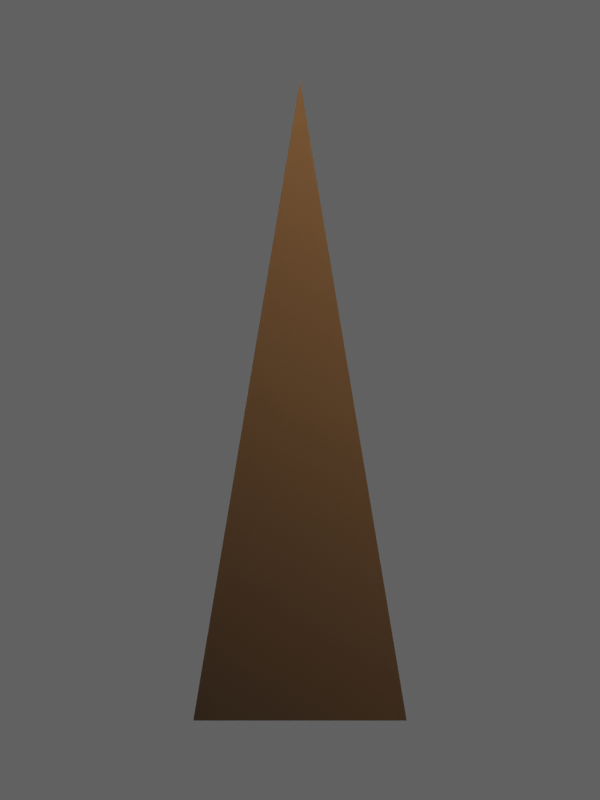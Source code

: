 # Source: avatar-template.blend  (saved by Blender 2.93.21; exported with 4.5.12 LTS)
import bpy
from mathutils import Matrix  # noqa: F401  (used for matrix-valued properties, if any)

bpy.ops.wm.read_factory_settings(use_empty=True)
scene = bpy.context.scene
scene.name = 'Scene'

# ---- images (referenced by path relative to the original .blend; pixels are not part of the script)
import os
ASSET_DIR = os.environ.get("B2B_ASSET_DIR", "")  # directory of the original .blend (textures are referenced by path, not embedded)
HERE = os.path.dirname(os.path.abspath(__file__))  # packed textures are extracted next to this script under _unpacked/

def load_image(name, relpath, width, height, colorspace="sRGB"):
    """Load a texture the original file referenced (path relative to the .blend, or extracted next to this script)."""
    p = next((c for c in (os.path.join(HERE, relpath), os.path.join(ASSET_DIR, relpath)) if relpath and os.path.exists(c)), "")
    if p:
        img = bpy.data.images.load(p, check_existing=True)
        img.name = name
    else:  # same state as the original file: an image datablock whose file is absent (Cycles renders it pink)
        img = bpy.data.images.new(name, width, height)
        img.source = "FILE"
        img.filepath = "//" + (relpath or name)
    img.colorspace_settings.name = colorspace
    return img
img_basecolor = load_image('BaseColor', '_unpacked/BaseColor.0bdd510b.png', 4, 4, 'sRGB')
img_orm = load_image('ORM', '_unpacked/ORM.e6691dbb.png', 4, 4, 'Non-Color')
img_normal = load_image('Normal', '_unpacked/Normal.e6691dbb.png', 4, 4, 'Non-Color')

# ---- materials (node trees are filled in below, after node groups)
mat_avatar_pbr = bpy.data.materials.new('Avatar PBR')
mat_avatar_pbr.use_transparent_shadow = False

# ---- material node trees
mat_avatar_pbr.use_nodes = True; mat_avatar_pbr.node_tree.nodes.clear()
_N = mat_avatar_pbr.node_tree.nodes; _L = mat_avatar_pbr.node_tree.links
n0 = _N.new('ShaderNodeBsdfPrincipled'); n0.name = 'Principled BSDF'; n0.location = (10, 300)
n0.distribution = 'GGX'
n0.subsurface_method = 'BURLEY'
n0.inputs[3].default_value = 1.45
n0.inputs[27].default_value = (0.0, 0.0, 0.0, 1.0)
n0.inputs[28].default_value = 1.0
n1 = _N.new('ShaderNodeOutputMaterial'); n1.name = 'Material Output'; n1.location = (300, 300)
n2 = _N.new('ShaderNodeTexImage'); n2.name = 'BaseColor'; n2.location = (-500, 200)
n2.image = img_basecolor
n3 = _N.new('ShaderNodeTexImage'); n3.name = 'ORM'; n3.location = (-500, -100)
n3.image = img_orm
n4 = _N.new('ShaderNodeSeparateColor'); n4.name = 'Separate RGB'; n4.location = (0, 0)
n5 = _N.new('ShaderNodeTexImage'); n5.name = 'Normal'; n5.location = (-500, -400)
n5.image = img_normal
n6 = _N.new('ShaderNodeNormalMap'); n6.name = 'Normal Map'; n6.location = (0, 0)
_L.new(n0.outputs[0], n1.inputs[0])
_L.new(n2.outputs[0], n0.inputs[0])
_L.new(n3.outputs[0], n4.inputs[0])
_L.new(n4.outputs[1], n0.inputs[2])
_L.new(n4.outputs[2], n0.inputs[1])
_L.new(n5.outputs[0], n6.inputs[1])
_L.new(n6.outputs[0], n0.inputs[5])
n1.is_active_output = True

# ---- world
world_studio_world = bpy.data.worlds.new('Studio world'); scene.world = world_studio_world
world_studio_world.use_nodes = True; world_studio_world.node_tree.nodes.clear()
_N = world_studio_world.node_tree.nodes; _L = world_studio_world.node_tree.links
n0 = _N.new('ShaderNodeBackground'); n0.name = 'Background'; n0.location = (10, 300)
n0.inputs[0].default_value = (0.12, 0.12, 0.12, 1.0)
n1 = _N.new('ShaderNodeOutputWorld'); n1.name = 'World Output'; n1.location = (300, 300)
_L.new(n0.outputs[0], n1.inputs[0])
n1.is_active_output = True
world_studio_world.use_sun_shadow = False
world_studio_world.sun_shadow_jitter_overblur = 0.0

# ---- cameras
cam_front = bpy.data.cameras.new('front')
cam_front.sensor_fit = 'VERTICAL'
cam_front.lens = 70.0
cam_left = bpy.data.cameras.new('left')
cam_left.sensor_fit = 'VERTICAL'
cam_left.lens = 70.0
cam_back = bpy.data.cameras.new('back')
cam_back.sensor_fit = 'VERTICAL'
cam_back.lens = 70.0
cam_right = bpy.data.cameras.new('right')
cam_right.sensor_fit = 'VERTICAL'
cam_right.lens = 70.0
cam_left_three_quarter = bpy.data.cameras.new('left-three-quarter')
cam_left_three_quarter.sensor_fit = 'VERTICAL'
cam_left_three_quarter.lens = 70.0
cam_right_three_quarter = bpy.data.cameras.new('right-three-quarter')
cam_right_three_quarter.sensor_fit = 'VERTICAL'
cam_right_three_quarter.lens = 70.0
cam_rear_three_quarter = bpy.data.cameras.new('rear-three-quarter')
cam_rear_three_quarter.sensor_fit = 'VERTICAL'
cam_rear_three_quarter.lens = 70.0
cam_face_front = bpy.data.cameras.new('face-front')
cam_face_front.sensor_fit = 'VERTICAL'
cam_face_front.lens = 70.0
cam_face_three_quarter = bpy.data.cameras.new('face-three-quarter')
cam_face_three_quarter.sensor_fit = 'VERTICAL'
cam_face_three_quarter.lens = 70.0
cam_face_profile = bpy.data.cameras.new('face-profile')
cam_face_profile.sensor_fit = 'VERTICAL'
cam_face_profile.lens = 70.0
cam_high = bpy.data.cameras.new('high')
cam_high.sensor_fit = 'VERTICAL'
cam_high.lens = 70.0
cam_low = bpy.data.cameras.new('low')
cam_low.sensor_fit = 'VERTICAL'
cam_low.lens = 70.0

# ---- lights
light_key = bpy.data.lights.new('Key', 'AREA')
light_key.transmission_factor = 0.0
light_key.energy = 392.7
light_key.shadow_soft_size = 4.0
light_key.shadow_maximum_resolution = 0.006
light_key.use_absolute_resolution = True
light_key.size = 4.0
light_fill = bpy.data.lights.new('Fill', 'AREA')
light_fill.transmission_factor = 0.0
light_fill.energy = 196.3
light_fill.shadow_soft_size = 3.0
light_fill.shadow_maximum_resolution = 0.006
light_fill.use_absolute_resolution = True
light_fill.size = 3.0
light_rim = bpy.data.lights.new('Rim', 'AREA')
light_rim.transmission_factor = 0.0
light_rim.energy = 314.2
light_rim.shadow_soft_size = 3.0
light_rim.shadow_maximum_resolution = 0.006
light_rim.use_absolute_resolution = True
light_rim.size = 3.0

# ---- meshes
me_avatarmesh = bpy.data.meshes.new('AvatarMesh')
me_avatarmesh.from_pydata([(-0.3, 0.0, 0.0), (0.3, 0.0, 0.0), (0.0, 0.0, 1.8)], [], [(0, 1, 2)])
_uv = me_avatarmesh.uv_layers.new(name='UVMap')
_uv.uv.foreach_set('vector', [0.0, 0.0, 1.0, 0.0, 1.0, 1.0])
me_avatarmesh.materials.append(mat_avatar_pbr)
me_avatarmesh.use_remesh_fix_poles = True
me_avatarmesh.use_remesh_preserve_attributes = False
me_avatarmesh.update()

# ---- objects
ob_avatar = bpy.data.objects.new('Avatar', me_avatarmesh)
ob_key = bpy.data.objects.new('Key', light_key)
ob_fill = bpy.data.objects.new('Fill', light_fill)
ob_rim = bpy.data.objects.new('Rim', light_rim)
ob_camera_front = bpy.data.objects.new('Camera_front', cam_front)
ob_camera_left = bpy.data.objects.new('Camera_left', cam_left)
ob_camera_back = bpy.data.objects.new('Camera_back', cam_back)
ob_camera_right = bpy.data.objects.new('Camera_right', cam_right)
ob_camera_left_three_quarter = bpy.data.objects.new('Camera_left-three-quarter', cam_left_three_quarter)
ob_camera_right_three_quarter = bpy.data.objects.new('Camera_right-three-quarter', cam_right_three_quarter)
ob_camera_rear_three_quarter = bpy.data.objects.new('Camera_rear-three-quarter', cam_rear_three_quarter)
ob_camera_face_front = bpy.data.objects.new('Camera_face-front', cam_face_front)
ob_camera_face_three_quarter = bpy.data.objects.new('Camera_face-three-quarter', cam_face_three_quarter)
ob_camera_face_profile = bpy.data.objects.new('Camera_face-profile', cam_face_profile)
ob_camera_high = bpy.data.objects.new('Camera_high', cam_high)
ob_camera_low = bpy.data.objects.new('Camera_low', cam_low)

# ---- transforms, parenting, visibility, modifiers, constraints
ob_avatar.location = (0.0, 0.0, 0.0)
ob_key.location = (3.0, -4.0, 4.0)
ob_key.rotation_euler = (1.016, 5.314e-08, 0.6435)
ob_fill.location = (-3.0, -2.0, 2.5)
ob_fill.rotation_euler = (1.153, 8.568e-08, -0.9828)
ob_rim.location = (0.0, 3.0, 3.5)
ob_rim.rotation_euler = (0.8567, 6.606e-08, 3.142)
ob_camera_front.location = (0.0, -6.561, 0.9)
ob_camera_front.rotation_euler = (1.571, -0.0, 0.0)
ob_camera_left.location = (6.561, -4.017e-16, 0.9)
ob_camera_left.rotation_euler = (1.571, -0.0, 1.571)
ob_camera_back.location = (8.035e-16, 6.561, 0.9)
ob_camera_back.rotation_euler = (-1.571, -3.142, -0.0)
ob_camera_right.location = (-6.561, 1.205e-15, 0.9)
ob_camera_right.rotation_euler = (1.571, -0.0, -1.571)
ob_camera_left_three_quarter.location = (4.639, -4.639, 0.9)
ob_camera_left_three_quarter.rotation_euler = (1.571, -3.894e-08, 0.7854)
ob_camera_right_three_quarter.location = (-4.639, -4.639, 0.9)
ob_camera_right_three_quarter.rotation_euler = (1.571, 3.894e-08, -0.7854)
ob_camera_rear_three_quarter.location = (4.639, 4.639, 0.9)
ob_camera_rear_three_quarter.rotation_euler = (1.571, 1.101e-07, 2.356)
ob_camera_face_front.location = (0.0, -1.458, 1.62)
ob_camera_face_front.rotation_euler = (1.571, -0.0, 0.0)
ob_camera_face_three_quarter.location = (1.031, -1.031, 1.62)
ob_camera_face_three_quarter.rotation_euler = (1.571, -7.788e-08, 0.7854)
ob_camera_face_profile.location = (1.458, -8.927e-17, 1.62)
ob_camera_face_profile.rotation_euler = (1.571, -0.0, 1.571)
ob_camera_high.location = (4.359, -4.359, 3.144)
ob_camera_high.rotation_euler = (1.222, -9.627e-08, 0.7854)
ob_camera_low.location = (-4.481, -4.481, -0.7981)
ob_camera_low.rotation_euler = (1.833, 2.932e-08, -0.7854)

# ---- collection membership
scene.collection.objects.link(ob_avatar)
scene.collection.objects.link(ob_key)
scene.collection.objects.link(ob_fill)
scene.collection.objects.link(ob_rim)
scene.collection.objects.link(ob_camera_front)
scene.collection.objects.link(ob_camera_left)
scene.collection.objects.link(ob_camera_back)
scene.collection.objects.link(ob_camera_right)
scene.collection.objects.link(ob_camera_left_three_quarter)
scene.collection.objects.link(ob_camera_right_three_quarter)
scene.collection.objects.link(ob_camera_rear_three_quarter)
scene.collection.objects.link(ob_camera_face_front)
scene.collection.objects.link(ob_camera_face_three_quarter)
scene.collection.objects.link(ob_camera_face_profile)
scene.collection.objects.link(ob_camera_high)
scene.collection.objects.link(ob_camera_low)

# ---- scene / render settings (as saved in the file)
scene.camera = ob_camera_front
scene.frame_start = 1; scene.frame_end = 250; scene.frame_set(1)
scene.render.engine = 'BLENDER_EEVEE_NEXT'
scene.render.resolution_x = 1200
scene.render.resolution_y = 1600
scene.render.film_transparent = True
scene.cycles.use_denoising = False
scene.cycles.samples = 128
scene.cycles.sampling_pattern = 'TABULATED_SOBOL'
scene.cycles.use_adaptive_sampling = False
scene.cycles.use_light_tree = False
scene.view_settings.view_transform = 'Standard'
bpy.context.view_layer.update()
